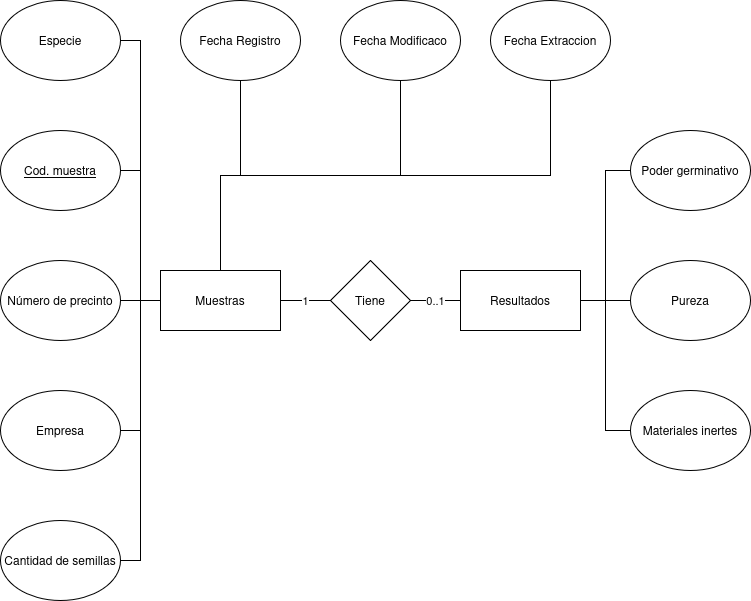

The diagram above was exported from draw.io. Its source (the exported page's mxGraphModel, read from the mxfile embedded in the PNG):
<mxGraphModel dx="1426" dy="682" grid="1" gridSize="10" guides="1" tooltips="1" connect="1" arrows="1" fold="1" page="1" pageScale="1" pageWidth="827" pageHeight="1169" math="0" shadow="0">
  <root>
    <mxCell id="0" />
    <mxCell id="1" parent="0" />
    <mxCell id="AQijGaQKTbyNtqbvqzCo-1" style="edgeStyle=orthogonalEdgeStyle;rounded=0;orthogonalLoop=1;jettySize=auto;html=1;exitX=0;exitY=0.5;exitDx=0;exitDy=0;entryX=1;entryY=0.5;entryDx=0;entryDy=0;endArrow=none;endFill=0;" edge="1" parent="1" source="AQijGaQKTbyNtqbvqzCo-7" target="AQijGaQKTbyNtqbvqzCo-12">
      <mxGeometry relative="1" as="geometry" />
    </mxCell>
    <mxCell id="AQijGaQKTbyNtqbvqzCo-2" style="edgeStyle=orthogonalEdgeStyle;rounded=0;orthogonalLoop=1;jettySize=auto;html=1;exitX=0;exitY=0.5;exitDx=0;exitDy=0;entryX=1;entryY=0.5;entryDx=0;entryDy=0;endArrow=none;endFill=0;" edge="1" parent="1" source="AQijGaQKTbyNtqbvqzCo-7" target="AQijGaQKTbyNtqbvqzCo-8">
      <mxGeometry relative="1" as="geometry" />
    </mxCell>
    <mxCell id="AQijGaQKTbyNtqbvqzCo-3" style="edgeStyle=orthogonalEdgeStyle;rounded=0;orthogonalLoop=1;jettySize=auto;html=1;exitX=0;exitY=0.5;exitDx=0;exitDy=0;entryX=1;entryY=0.5;entryDx=0;entryDy=0;endArrow=none;endFill=0;" edge="1" parent="1" source="AQijGaQKTbyNtqbvqzCo-7" target="AQijGaQKTbyNtqbvqzCo-9">
      <mxGeometry relative="1" as="geometry" />
    </mxCell>
    <mxCell id="AQijGaQKTbyNtqbvqzCo-4" style="edgeStyle=orthogonalEdgeStyle;rounded=0;orthogonalLoop=1;jettySize=auto;html=1;exitX=0;exitY=0.5;exitDx=0;exitDy=0;entryX=1;entryY=0.5;entryDx=0;entryDy=0;endArrow=none;endFill=0;" edge="1" parent="1" source="AQijGaQKTbyNtqbvqzCo-7" target="AQijGaQKTbyNtqbvqzCo-11">
      <mxGeometry relative="1" as="geometry" />
    </mxCell>
    <mxCell id="AQijGaQKTbyNtqbvqzCo-5" style="edgeStyle=orthogonalEdgeStyle;rounded=0;orthogonalLoop=1;jettySize=auto;html=1;exitX=0;exitY=0.5;exitDx=0;exitDy=0;entryX=1;entryY=0.5;entryDx=0;entryDy=0;endArrow=none;endFill=0;" edge="1" parent="1" source="AQijGaQKTbyNtqbvqzCo-7" target="AQijGaQKTbyNtqbvqzCo-10">
      <mxGeometry relative="1" as="geometry" />
    </mxCell>
    <mxCell id="AQijGaQKTbyNtqbvqzCo-6" value="1" style="edgeStyle=orthogonalEdgeStyle;rounded=0;orthogonalLoop=1;jettySize=auto;html=1;exitX=1;exitY=0.5;exitDx=0;exitDy=0;entryX=0;entryY=0.5;entryDx=0;entryDy=0;endArrow=none;endFill=0;" edge="1" parent="1" source="AQijGaQKTbyNtqbvqzCo-7" target="AQijGaQKTbyNtqbvqzCo-21">
      <mxGeometry relative="1" as="geometry" />
    </mxCell>
    <mxCell id="AQijGaQKTbyNtqbvqzCo-26" style="edgeStyle=orthogonalEdgeStyle;rounded=0;orthogonalLoop=1;jettySize=auto;html=1;exitX=0.5;exitY=0;exitDx=0;exitDy=0;entryX=0.5;entryY=1;entryDx=0;entryDy=0;endArrow=none;endFill=0;" edge="1" parent="1" source="AQijGaQKTbyNtqbvqzCo-7" target="AQijGaQKTbyNtqbvqzCo-22">
      <mxGeometry relative="1" as="geometry" />
    </mxCell>
    <mxCell id="AQijGaQKTbyNtqbvqzCo-27" style="edgeStyle=orthogonalEdgeStyle;rounded=0;orthogonalLoop=1;jettySize=auto;html=1;exitX=0.5;exitY=0;exitDx=0;exitDy=0;entryX=0.5;entryY=1;entryDx=0;entryDy=0;endArrow=none;endFill=0;" edge="1" parent="1" source="AQijGaQKTbyNtqbvqzCo-7" target="AQijGaQKTbyNtqbvqzCo-23">
      <mxGeometry relative="1" as="geometry" />
    </mxCell>
    <mxCell id="AQijGaQKTbyNtqbvqzCo-7" value="Muestras" style="rounded=0;whiteSpace=wrap;html=1;" vertex="1" parent="1">
      <mxGeometry x="210" y="300" width="120" height="60" as="geometry" />
    </mxCell>
    <mxCell id="AQijGaQKTbyNtqbvqzCo-8" value="Cod. muestra" style="ellipse;whiteSpace=wrap;html=1;fontStyle=4" vertex="1" parent="1">
      <mxGeometry x="50" y="160" width="120" height="80" as="geometry" />
    </mxCell>
    <mxCell id="AQijGaQKTbyNtqbvqzCo-9" value="Número de precinto" style="ellipse;whiteSpace=wrap;html=1;" vertex="1" parent="1">
      <mxGeometry x="50" y="290" width="120" height="80" as="geometry" />
    </mxCell>
    <mxCell id="AQijGaQKTbyNtqbvqzCo-10" value="Cantidad de semillas" style="ellipse;whiteSpace=wrap;html=1;" vertex="1" parent="1">
      <mxGeometry x="50" y="550" width="120" height="80" as="geometry" />
    </mxCell>
    <mxCell id="AQijGaQKTbyNtqbvqzCo-11" value="Empresa" style="ellipse;whiteSpace=wrap;html=1;" vertex="1" parent="1">
      <mxGeometry x="50" y="420" width="120" height="80" as="geometry" />
    </mxCell>
    <mxCell id="AQijGaQKTbyNtqbvqzCo-12" value="Especie" style="ellipse;whiteSpace=wrap;html=1;" vertex="1" parent="1">
      <mxGeometry x="50" y="30" width="120" height="80" as="geometry" />
    </mxCell>
    <mxCell id="AQijGaQKTbyNtqbvqzCo-13" style="edgeStyle=orthogonalEdgeStyle;rounded=0;orthogonalLoop=1;jettySize=auto;html=1;exitX=1;exitY=0.5;exitDx=0;exitDy=0;entryX=0;entryY=0.5;entryDx=0;entryDy=0;endArrow=none;endFill=0;" edge="1" parent="1" source="AQijGaQKTbyNtqbvqzCo-16" target="AQijGaQKTbyNtqbvqzCo-17">
      <mxGeometry relative="1" as="geometry" />
    </mxCell>
    <mxCell id="AQijGaQKTbyNtqbvqzCo-14" style="edgeStyle=orthogonalEdgeStyle;rounded=0;orthogonalLoop=1;jettySize=auto;html=1;exitX=1;exitY=0.5;exitDx=0;exitDy=0;entryX=0;entryY=0.5;entryDx=0;entryDy=0;endArrow=none;endFill=0;" edge="1" parent="1" source="AQijGaQKTbyNtqbvqzCo-16" target="AQijGaQKTbyNtqbvqzCo-18">
      <mxGeometry relative="1" as="geometry" />
    </mxCell>
    <mxCell id="AQijGaQKTbyNtqbvqzCo-15" style="edgeStyle=orthogonalEdgeStyle;rounded=0;orthogonalLoop=1;jettySize=auto;html=1;exitX=1;exitY=0.5;exitDx=0;exitDy=0;entryX=0;entryY=0.5;entryDx=0;entryDy=0;endArrow=none;endFill=0;" edge="1" parent="1" source="AQijGaQKTbyNtqbvqzCo-16" target="AQijGaQKTbyNtqbvqzCo-19">
      <mxGeometry relative="1" as="geometry" />
    </mxCell>
    <mxCell id="AQijGaQKTbyNtqbvqzCo-16" value="Resultados" style="rounded=0;whiteSpace=wrap;html=1;" vertex="1" parent="1">
      <mxGeometry x="510" y="300" width="120" height="60" as="geometry" />
    </mxCell>
    <mxCell id="AQijGaQKTbyNtqbvqzCo-17" value="Poder germinativo" style="ellipse;whiteSpace=wrap;html=1;" vertex="1" parent="1">
      <mxGeometry x="680" y="160" width="120" height="80" as="geometry" />
    </mxCell>
    <mxCell id="AQijGaQKTbyNtqbvqzCo-18" value="Pureza" style="ellipse;whiteSpace=wrap;html=1;" vertex="1" parent="1">
      <mxGeometry x="680" y="290" width="120" height="80" as="geometry" />
    </mxCell>
    <mxCell id="AQijGaQKTbyNtqbvqzCo-19" value="Materiales inertes" style="ellipse;whiteSpace=wrap;html=1;" vertex="1" parent="1">
      <mxGeometry x="680" y="420" width="120" height="80" as="geometry" />
    </mxCell>
    <mxCell id="AQijGaQKTbyNtqbvqzCo-20" value="0..1" style="edgeStyle=orthogonalEdgeStyle;rounded=0;orthogonalLoop=1;jettySize=auto;html=1;exitX=1;exitY=0.5;exitDx=0;exitDy=0;endArrow=none;endFill=0;" edge="1" parent="1" source="AQijGaQKTbyNtqbvqzCo-21" target="AQijGaQKTbyNtqbvqzCo-16">
      <mxGeometry relative="1" as="geometry" />
    </mxCell>
    <mxCell id="AQijGaQKTbyNtqbvqzCo-21" value="Tiene" style="rhombus;whiteSpace=wrap;html=1;" vertex="1" parent="1">
      <mxGeometry x="380" y="290" width="80" height="80" as="geometry" />
    </mxCell>
    <mxCell id="AQijGaQKTbyNtqbvqzCo-22" value="Fecha Registro" style="ellipse;whiteSpace=wrap;html=1;" vertex="1" parent="1">
      <mxGeometry x="230" y="30" width="120" height="80" as="geometry" />
    </mxCell>
    <mxCell id="AQijGaQKTbyNtqbvqzCo-23" value="Fecha Modificaco" style="ellipse;whiteSpace=wrap;html=1;" vertex="1" parent="1">
      <mxGeometry x="390" y="30" width="120" height="80" as="geometry" />
    </mxCell>
    <mxCell id="AQijGaQKTbyNtqbvqzCo-24" value="Fecha Extraccion" style="ellipse;whiteSpace=wrap;html=1;" vertex="1" parent="1">
      <mxGeometry x="540" y="30" width="120" height="80" as="geometry" />
    </mxCell>
    <mxCell id="AQijGaQKTbyNtqbvqzCo-28" style="edgeStyle=orthogonalEdgeStyle;rounded=0;orthogonalLoop=1;jettySize=auto;html=1;exitX=0.5;exitY=0;exitDx=0;exitDy=0;entryX=0.5;entryY=1;entryDx=0;entryDy=0;endArrow=none;endFill=0;" edge="1" parent="1" source="AQijGaQKTbyNtqbvqzCo-7" target="AQijGaQKTbyNtqbvqzCo-24">
      <mxGeometry relative="1" as="geometry" />
    </mxCell>
  </root>
</mxGraphModel>